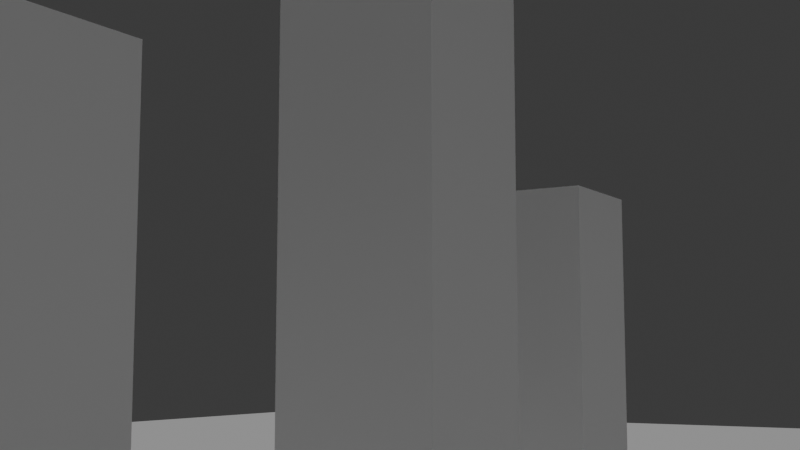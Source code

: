 # Source: moves-a-tower.blend  (saved by Blender 4.3.34; exported with 4.5.12 LTS)
import bpy
from mathutils import Matrix  # noqa: F401  (used for matrix-valued properties, if any)

bpy.ops.wm.read_factory_settings(use_empty=True)
scene = bpy.context.scene
scene.name = 'Scene'

# ---- collections
col_collection = bpy.data.collections.new('Collection'); scene.collection.children.link(col_collection)

# ---- world
world_world = bpy.data.worlds.new('World'); scene.world = world_world
world_world.use_nodes = True; world_world.node_tree.nodes.clear()
_N = world_world.node_tree.nodes; _L = world_world.node_tree.links
n0 = _N.new('ShaderNodeOutputWorld'); n0.name = 'World Output'; n0.location = (300, 300)
n1 = _N.new('ShaderNodeBackground'); n1.name = 'Background'; n1.location = (10, 300)
n1.inputs[0].default_value = (0.05088, 0.05088, 0.05088, 1.0)
_L.new(n1.outputs[0], n0.inputs[0])
n0.is_active_output = True
world_world.color = (0.05088, 0.05088, 0.05088)
world_world.sun_shadow_jitter_overblur = 0.0

# ---- cameras
cam_camera = bpy.data.cameras.new('Camera')

# ---- lights
light_sun_001 = bpy.data.lights.new('Sun.001', 'SUN')
light_sun_001.energy = 1.0

# ---- meshes
me_plane_001 = bpy.data.meshes.new('Plane.001')
me_plane_001.from_pydata([(-20.0, -20.0, 0.0), (20.0, -20.0, 0.0), (-20.0, 20.0, 0.0), (20.0, 20.0, 0.0)], [], [(0, 1, 3, 2)])
_uv = me_plane_001.uv_layers.new(name='UVMap')
_uv.uv.foreach_set('vector', [0.0, 0.0, 1.0, 0.0, 1.0, 1.0, 0.0, 1.0])
me_plane_001.update()
me_cube = bpy.data.meshes.new('Cube')
me_cube.from_pydata([(-1.0, -1.0, -1.0), (-1.0, -1.0, 1.0), (-1.0, 1.0, -1.0), (-1.0, 1.0, 1.0), (1.0, -1.0, -1.0), (1.0, -1.0, 1.0), (1.0, 1.0, -1.0), (1.0, 1.0, 1.0)], [], [(0, 1, 3, 2), (2, 3, 7, 6), (6, 7, 5, 4), (4, 5, 1, 0), (2, 6, 4, 0), (7, 3, 1, 5)])
_uv = me_cube.uv_layers.new(name='UVMap')
_uv.uv.foreach_set('vector', [0.375, 0.0, 0.625, 0.0, 0.625, 0.25, 0.375, 0.25, 0.375, 0.25, 0.625, 0.25, 0.625, 0.5, 0.375, 0.5, 0.375, 0.5, 0.625, 0.5, 0.625, 0.75, 0.375, 0.75, 0.375, 0.75, 0.625, 0.75, 0.625, 1.0, 0.375, 1.0, 0.125, 0.5, 0.375, 0.5, 0.375, 0.75, 0.125, 0.75, 0.625, 0.5, 0.875, 0.5, 0.875, 0.75, 0.625, 0.75])
me_cube.update()
me_cube_004 = bpy.data.meshes.new('Cube.004')
me_cube_004.from_pydata([(-1.0, -1.0, -1.0), (-1.0, -1.0, 1.0), (-1.0, 1.0, -1.0), (-1.0, 1.0, 1.0), (1.0, -1.0, -1.0), (1.0, -1.0, 1.0), (1.0, 1.0, -1.0), (1.0, 1.0, 1.0)], [], [(0, 1, 3, 2), (2, 3, 7, 6), (6, 7, 5, 4), (4, 5, 1, 0), (2, 6, 4, 0), (7, 3, 1, 5)])
_uv = me_cube_004.uv_layers.new(name='UVMap')
_uv.uv.foreach_set('vector', [0.375, 0.0, 0.625, 0.0, 0.625, 0.25, 0.375, 0.25, 0.375, 0.25, 0.625, 0.25, 0.625, 0.5, 0.375, 0.5, 0.375, 0.5, 0.625, 0.5, 0.625, 0.75, 0.375, 0.75, 0.375, 0.75, 0.625, 0.75, 0.625, 1.0, 0.375, 1.0, 0.125, 0.5, 0.375, 0.5, 0.375, 0.75, 0.125, 0.75, 0.625, 0.5, 0.875, 0.5, 0.875, 0.75, 0.625, 0.75])
me_cube_004.update()
me_cube_005 = bpy.data.meshes.new('Cube.005')
me_cube_005.from_pydata([(-1.0, -1.0, -1.0), (-1.0, -1.0, 1.0), (-1.0, 1.0, -1.0), (-1.0, 1.0, 1.0), (1.0, -1.0, -1.0), (1.0, -1.0, 1.0), (1.0, 1.0, -1.0), (1.0, 1.0, 1.0)], [], [(0, 1, 3, 2), (2, 3, 7, 6), (6, 7, 5, 4), (4, 5, 1, 0), (2, 6, 4, 0), (7, 3, 1, 5)])
_uv = me_cube_005.uv_layers.new(name='UVMap')
_uv.uv.foreach_set('vector', [0.375, 0.0, 0.625, 0.0, 0.625, 0.25, 0.375, 0.25, 0.375, 0.25, 0.625, 0.25, 0.625, 0.5, 0.375, 0.5, 0.375, 0.5, 0.625, 0.5, 0.625, 0.75, 0.375, 0.75, 0.375, 0.75, 0.625, 0.75, 0.625, 1.0, 0.375, 1.0, 0.125, 0.5, 0.375, 0.5, 0.375, 0.75, 0.125, 0.75, 0.625, 0.5, 0.875, 0.5, 0.875, 0.75, 0.625, 0.75])
me_cube_005.update()

# ---- objects
ob_ground = bpy.data.objects.new('Ground', me_plane_001)
ob_tower_a = bpy.data.objects.new('Tower_A', me_cube)
ob_tower_b = bpy.data.objects.new('Tower_B', me_cube_004)
ob_tower_c = bpy.data.objects.new('Tower_C', me_cube_005)
ob_sun = bpy.data.objects.new('Sun', light_sun_001)
ob_camera = bpy.data.objects.new('Camera', cam_camera)

# ---- transforms, parenting, visibility, modifiers, constraints
ob_ground.location = (0.0, 0.0, 0.0)
ob_tower_a.location = (-3.0, 4.0, 1.5)
ob_tower_a.scale = (0.5, 0.5, 1.5)
ob_tower_b.location = (0.5, 4.0, 2.5)
ob_tower_b.scale = (0.6, 0.6, 2.5)
ob_tower_c.location = (3.0, 4.0, 1.5)
ob_tower_c.scale = (0.5, 0.5, 1.5)
ob_sun.location = (0.0, 0.0, 10.0)
ob_camera.location = (-6.0, 0.0, 1.6)
ob_camera.rotation_euler = (1.695, -4.239e-08, -0.9828)
_c = ob_camera.constraints.new('TRACK_TO'); _c.name = 'Track To'
_c.target = ob_tower_b

# ---- collection membership
col_collection.objects.link(ob_ground)
col_collection.objects.link(ob_tower_a)
col_collection.objects.link(ob_tower_b)
col_collection.objects.link(ob_tower_c)
col_collection.objects.link(ob_sun)
col_collection.objects.link(ob_camera)

# ---- scene / render settings (as saved in the file)
scene.camera = ob_camera
scene.frame_start = 1; scene.frame_end = 96; scene.frame_set(1)
scene.render.engine = 'BLENDER_WORKBENCH'
scene.render.resolution_x = 640
scene.render.resolution_y = 360
bpy.context.view_layer.update()
